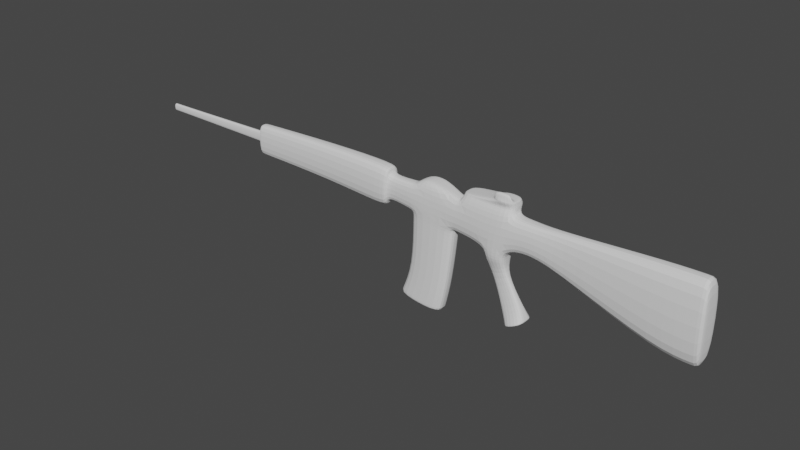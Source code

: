 # Source: rifleblockout.blend  (saved by Blender 3.0.42; exported with 4.5.12 LTS)
import bpy
from mathutils import Matrix  # noqa: F401  (used for matrix-valued properties, if any)

bpy.ops.wm.read_factory_settings(use_empty=True)
scene = bpy.context.scene
scene.name = 'Scene'

# ---- collections
col_collection = bpy.data.collections.new('Collection'); scene.collection.children.link(col_collection)

# ---- world
world_world = bpy.data.worlds.new('World'); scene.world = world_world
world_world.use_nodes = True; world_world.node_tree.nodes.clear()
_N = world_world.node_tree.nodes; _L = world_world.node_tree.links
n0 = _N.new('ShaderNodeOutputWorld'); n0.name = 'World Output'; n0.location = (300, 300)
n1 = _N.new('ShaderNodeBackground'); n1.name = 'Background'; n1.location = (10, 300)
n1.inputs[0].default_value = (0.05088, 0.05088, 0.05088, 1.0)
_L.new(n1.outputs[0], n0.inputs[0])
n0.is_active_output = True
world_world.color = (0.05088, 0.05088, 0.05088)
world_world.use_sun_shadow = False
world_world.sun_shadow_jitter_overblur = 0.0

# ---- meshes
me_cube_001 = bpy.data.meshes.new('Cube.001')
me_cube_001.from_pydata([(-0.03915, -0.08154, 0.1575), (-0.03915, -0.08154, 0.2228), (-0.03915, 0.08154, 0.1575), (-0.03915, 0.08154, 0.2228), (0.1239, -0.08154, 0.1575), (0.1239, -0.08154, 0.2228), (0.1239, 0.08154, 0.1575), (0.1239, 0.08154, 0.2228), (-0.08154, -0.08154, 0.4998), (-0.08154, 0.08154, 0.4998), (0.08154, -0.08154, 0.4998), (0.08154, 0.08154, 0.4998), (1.519, 0.07036, 0.2837), (1.519, -0.07036, 0.2837), (1.519, 0.07036, 0.5637), (1.519, -0.07036, 0.5637), (-0.5189, -0.05228, 0.1753), (-0.5189, 0.05228, 0.1753), (-0.5189, -0.05228, 0.4998), (-0.5189, 0.05228, 0.4998), (-0.03381, -0.02088, 0.05336), (-0.03381, 0.02088, 0.05336), (0.05754, -0.02088, 0.009058), (0.05754, 0.02088, 0.009058), (-0.1741, -0.0403, -0.1654), (-0.1741, 0.0403, -0.1654), (-0.02738, -0.0403, -0.2366), (-0.02738, 0.0403, -0.2366), (-0.2147, -0.08154, -0.2492), (-0.2147, 0.08154, -0.2492), (-0.06801, -0.08154, -0.3204), (-0.06801, 0.08154, -0.3204), (-0.2147, -0.08154, -0.2585), (-0.2147, 0.08154, -0.2585), (-0.06801, -0.08154, -0.3297), (-0.06801, 0.08154, -0.3297), (0.7537, 0.0599, 0.2833), (0.7537, -0.0599, 0.2833), (0.7304, -0.0599, 0.4956), (0.7304, 0.0599, 0.4956), (0.3905, -0.07238, 0.2484), (0.3562, -0.07238, 0.498), (0.3905, 0.07238, 0.2484), (0.3562, 0.07238, 0.498), (0.3708, -0.07306, 0.2465), (0.3359, -0.07306, 0.4981), (0.3708, 0.07306, 0.2465), (0.3359, 0.07306, 0.4981), (0.7804, 0.05898, 0.2859), (0.758, 0.05898, 0.4954), (0.7804, -0.05898, 0.2859), (0.758, -0.05898, 0.4954), (0.7537, 0.0599, 0.2457), (0.7537, -0.0599, 0.2457), (0.3905, -0.07238, 0.2108), (0.3905, 0.07238, 0.2108), (0.7577, 0.0599, -0.1653), (0.7577, -0.0599, -0.1653), (0.437, -0.07238, -0.2017), (0.437, 0.07238, -0.2017), (0.8554, 0.0599, -0.3891), (0.8554, -0.0599, -0.3891), (0.4922, -0.07238, -0.424), (0.4922, 0.07238, -0.424), (0.8575, 0.0599, -0.4108), (0.8575, -0.0599, -0.4108), (0.4943, -0.07238, -0.4457), (0.4943, 0.07238, -0.4457), (-1.184, -0.09757, -0.06892), (-1.184, 0.09757, -0.06892), (-1.184, -0.09757, 0.5365), (-1.184, 0.09757, 0.5365), (-1.446, -0.09757, -0.06892), (-1.446, 0.09757, -0.06892), (-1.446, -0.09757, 0.5365), (-1.446, 0.09757, 0.5365), (-1.483, -0.09757, -0.06892), (-1.483, 0.09757, -0.06892), (-1.483, -0.09757, 0.5365), (-1.483, 0.09757, 0.5365), (-0.3002, 0.06691, 0.4904), (-0.3002, -0.06691, 0.4904), (-0.2791, 0.06691, 0.2613), (-0.2791, -0.06691, 0.2613), (-0.1909, -0.07423, 0.4951), (-0.1909, 0.07423, 0.4951), (-0.1357, 0.07423, 0.2593), (-0.1357, -0.07423, 0.2593), (3.161, 0.01406, 0.3964), (3.161, -0.01406, 0.3964), (3.161, 0.01406, 0.4523), (3.161, -0.01406, 0.4523), (3.294, 0.01406, 0.3964), (3.294, -0.01406, 0.3964), (3.294, 0.01406, 0.4523), (3.294, -0.01406, 0.4523), (3.294, 0.01406, 0.3964), (3.294, -0.01406, 0.3964), (3.294, 0.01406, 0.4523), (3.294, -0.01406, 0.4523), (0.999, 0.08825, 0.2399), (0.9717, 0.08825, 0.5605), (0.999, -0.08825, 0.2399), (0.9717, -0.08825, 0.5605), (2.255, -0.05346, 0.5374), (2.255, 0.05346, 0.5374), (2.255, 0.05346, 0.294), (2.255, -0.05346, 0.294), (0.9858, -0.07198, 0.2691), (0.9634, -0.07198, 0.5303), (0.9858, 0.07198, 0.2691), (0.9634, 0.07198, 0.5303), (0.9712, -0.04743, 0.3132), (0.9563, -0.04743, 0.4852), (0.9712, 0.04743, 0.3132), (0.9563, 0.04743, 0.4852), (-0.089, -0.1222, 0.5513), (-0.089, 0.04091, 0.5513), (0.07409, 0.04091, 0.5513), (0.07409, -0.1222, 0.5513), (0.3285, -0.1137, 0.5496), (0.5612, 0.03175, 0.5495), (0.6776, 0.01927, 0.5471), (0.6776, -0.1005, 0.5471), (0.5612, -0.113, 0.5495), (0.3285, 0.03243, 0.5496), (-0.08362, -0.1023, 0.5851), (-0.08362, 0.06076, 0.5851), (0.07946, 0.06076, 0.5851), (0.07946, -0.1023, 0.5851), (0.3285, -0.1137, 0.5496), (0.3285, 0.03243, 0.5496), (-0.08362, -0.1023, 0.5992), (-0.08362, 0.06076, 0.5992), (0.07946, 0.06076, 0.5992), (0.07946, -0.1023, 0.5992), (-0.03915, -7.451e-09, 0.1575), (-0.03915, -7.451e-09, 0.2228), (0.1239, -7.451e-09, 0.1575), (0.1239, -7.451e-09, 0.2228), (-0.08154, 0.0, 0.4998), (1.519, 0.0, 0.2837), (1.519, 0.0, 0.5637), (-0.5189, 0.0, 0.1753), (-0.5189, 0.0, 0.4998), (-0.03381, -6.216e-09, 0.05336), (0.05754, -2.374e-08, 0.009058), (-0.1741, 2.676e-08, -0.1654), (-0.02738, 2.576e-09, -0.2366), (-0.2147, 2.98e-08, -0.2492), (-0.06801, 2.98e-08, -0.3204), (-0.2147, 2.98e-08, -0.2585), (-0.06801, 2.98e-08, -0.3297), (0.7304, 0.0, 0.4956), (0.7537, -3.725e-09, 0.2833), (0.3905, -7.451e-09, 0.2484), (0.3562, 0.0, 0.498), (0.3359, 0.0, 0.4981), (0.3708, -7.451e-09, 0.2465), (0.758, 0.0, 0.4954), (0.7804, -3.725e-09, 0.2859), (0.7537, -3.725e-09, 0.2457), (0.3905, -7.451e-09, 0.2108), (0.7577, -5.96e-08, -0.1653), (0.437, -8.196e-08, -0.2017), (0.8554, -1.229e-07, -0.3891), (0.4922, -1.267e-07, -0.424), (0.8575, -1.229e-07, -0.4108), (0.4943, -1.267e-07, -0.4457), (-1.184, -1.043e-07, -0.06892), (-1.184, -1.043e-07, 0.5365), (-1.446, -1.043e-07, -0.06892), (-1.446, -1.043e-07, 0.5365), (-1.483, -1.043e-07, -0.06892), (-1.483, -1.043e-07, 0.5365), (-0.2791, -7.451e-09, 0.2613), (-0.3002, 0.0, 0.4904), (-0.1909, 0.0, 0.4951), (-0.1357, -1.49e-08, 0.2593), (3.161, -5.328e-07, 0.3964), (3.161, -5.328e-07, 0.4523), (3.294, -5.765e-07, 0.3964), (3.294, -5.765e-07, 0.4523), (3.294, -5.765e-07, 0.3964), (3.294, -5.765e-07, 0.4523), (0.9717, 0.0, 0.5605), (0.999, 0.0, 0.2399), (2.255, -2.384e-07, 0.294), (2.255, -2.384e-07, 0.5374), (0.9858, -7.451e-09, 0.2691), (0.9634, 0.0, 0.5303), (0.9563, -3.725e-09, 0.4852), (0.9712, -7.451e-09, 0.3132), (-0.089, -0.04063, 0.5513), (0.6776, -0.04063, 0.5471), (0.5612, -0.04063, 0.5495), (0.3285, -0.04063, 0.5496), (-0.08362, -0.02078, 0.5851), (0.07946, -0.02078, 0.5851), (0.3285, -0.04063, 0.5496), (-0.08362, -0.02078, 0.5992), (0.07946, -0.02078, 0.5992), (-0.08362, -0.02078, 0.5992), (-0.08362, 0.06076, 0.5992), (0.07946, 0.06076, 0.5992), (0.07946, -0.02078, 0.5992), (-0.05905, 0.009244, 0.6506), (-0.05905, 0.04658, 0.6506), (0.05489, 0.04658, 0.6506), (0.05489, 0.009244, 0.6506), (0.06718, 0.03307, 0.6249), (-0.07134, 0.03307, 0.6249), (-0.07134, 0.04929, 0.6249), (0.06718, 0.04929, 0.6249), (2.255, -0.01836, 0.4703), (2.255, 0.01836, 0.4703), (2.255, 0.01836, 0.3867), (2.255, -0.01836, 0.3867), (2.255, -2.388e-07, 0.3867), (2.255, -2.388e-07, 0.4703), (2.255, 0.05346, 0.5374), (2.255, 0.05346, 0.294), (2.255, -0.05346, 0.294), (2.255, -0.05346, 0.5374), (2.255, -2.384e-07, 0.5374), (2.255, -2.384e-07, 0.294), (2.255, -0.01836, 0.4703), (2.255, -2.388e-07, 0.3867), (2.255, -2.388e-07, 0.4703), (2.255, 0.01836, 0.4703), (2.255, 0.01836, 0.3867), (2.255, -0.01836, 0.3867)], [], [(136, 137, 3, 2), (2, 3, 7, 6), (138, 139, 5, 4), (4, 5, 1, 0), (2, 6, 23, 21), (186, 100, 12, 141), (140, 8, 116, 193), (176, 80, 19, 144), (1, 5, 10, 8), (7, 3, 9, 11), (228, 226, 91, 180), (103, 102, 13, 15), (100, 101, 14, 12), (185, 103, 15, 142), (19, 17, 69, 71), (80, 82, 17, 19), (175, 83, 16, 143), (83, 81, 18, 16), (21, 23, 27, 25), (136, 2, 21, 145), (138, 4, 22, 146), (4, 0, 20, 22), (148, 26, 30, 150), (146, 22, 26, 148), (145, 21, 25, 147), (22, 20, 24, 26), (30, 28, 32, 34), (147, 25, 29, 149), (26, 24, 28, 30), (25, 27, 31, 29), (151, 152, 34, 32), (29, 31, 35, 33), (150, 30, 34, 152), (149, 29, 33, 151), (156, 41, 124, 195), (42, 43, 39, 36), (41, 40, 37, 38), (42, 36, 52, 55), (158, 46, 42, 155), (45, 44, 40, 41), (46, 47, 43, 42), (157, 45, 41, 156), (8, 10, 119, 116), (7, 11, 47, 46), (10, 5, 44, 45), (139, 7, 46, 158), (153, 38, 51, 159), (36, 39, 49, 48), (38, 37, 50, 51), (154, 36, 48, 160), (162, 55, 59, 164), (154, 37, 53, 161), (155, 42, 55, 162), (37, 40, 54, 53), (57, 58, 62, 61), (161, 53, 57, 163), (53, 54, 58, 57), (55, 52, 56, 59), (166, 63, 67, 168), (59, 56, 60, 63), (164, 59, 63, 166), (163, 57, 61, 165), (168, 67, 64, 167), (165, 61, 65, 167), (61, 62, 66, 65), (63, 60, 64, 67), (68, 70, 74, 72), (144, 19, 71, 170), (16, 18, 70, 68), (143, 16, 68, 169), (75, 73, 77, 79), (169, 68, 72, 171), (71, 69, 73, 75), (170, 71, 75, 172), (173, 76, 78, 174), (172, 75, 79, 174), (72, 74, 78, 76), (171, 72, 76, 173), (87, 84, 81, 83), (178, 87, 83, 175), (85, 86, 82, 80), (177, 85, 80, 176), (140, 9, 85, 177), (9, 3, 86, 85), (137, 1, 87, 178), (1, 8, 84, 87), (91, 89, 93, 95), (230, 229, 90, 88), (227, 230, 88, 179), (226, 231, 89, 91), (92, 94, 98, 96), (180, 91, 95, 182), (88, 90, 94, 92), (179, 88, 92, 181), (183, 96, 98, 184), (181, 92, 96, 183), (95, 93, 97, 99), (182, 95, 99, 184), (190, 109, 103, 185), (110, 111, 101, 100), (109, 108, 102, 103), (189, 110, 100, 186), (223, 222, 107, 104), (225, 221, 106, 187), (221, 220, 105, 106), (224, 223, 104, 188), (192, 114, 110, 189), (113, 112, 108, 109), (114, 115, 111, 110), (191, 113, 109, 190), (159, 51, 113, 191), (48, 49, 115, 114), (51, 50, 112, 113), (160, 48, 114, 192), (119, 120, 130, 129), (195, 124, 123, 194), (196, 125, 131, 199), (47, 11, 118, 125), (41, 38, 123, 124), (10, 45, 120, 119), (11, 9, 117, 118), (157, 47, 125, 196), (39, 43, 121, 122), (153, 39, 122, 194), (128, 127, 133, 134), (198, 129, 130, 199), (193, 116, 126, 197), (125, 118, 128, 131), (116, 119, 129, 126), (118, 117, 127, 128), (201, 200, 132, 135), (198, 128, 134, 201), (197, 126, 132, 200), (126, 129, 135, 132), (127, 197, 200, 133), (129, 198, 201, 135), (133, 200, 202, 203), (117, 193, 197, 127), (128, 198, 199, 131), (38, 153, 194, 123), (45, 157, 196, 120), (120, 196, 199, 130), (121, 195, 194, 122), (50, 160, 192, 112), (49, 159, 191, 115), (115, 191, 190, 111), (112, 192, 189, 108), (220, 224, 188, 105), (222, 225, 187, 107), (108, 189, 186, 102), (111, 190, 185, 101), (94, 182, 184, 98), (93, 181, 183, 97), (97, 183, 184, 99), (89, 179, 181, 93), (90, 180, 182, 94), (231, 227, 179, 89), (3, 137, 178, 86), (8, 140, 177, 84), (84, 177, 176, 81), (86, 178, 175, 82), (73, 171, 173, 77), (74, 172, 174, 78), (77, 173, 174, 79), (70, 170, 172, 74), (69, 169, 171, 73), (17, 143, 169, 69), (18, 144, 170, 70), (60, 165, 167, 64), (66, 168, 167, 65), (56, 163, 165, 60), (58, 164, 166, 62), (62, 166, 168, 66), (52, 161, 163, 56), (40, 155, 162, 54), (36, 154, 161, 52), (54, 162, 164, 58), (37, 154, 160, 50), (39, 153, 159, 49), (5, 139, 158, 44), (47, 157, 156, 43), (44, 158, 155, 40), (43, 156, 195, 121), (28, 149, 151, 32), (31, 150, 152, 35), (33, 35, 152, 151), (24, 147, 149, 28), (20, 145, 147, 24), (23, 146, 148, 27), (27, 148, 150, 31), (6, 138, 146, 23), (0, 136, 145, 20), (82, 175, 143, 17), (101, 185, 142, 14), (229, 228, 180, 90), (81, 176, 144, 18), (9, 140, 193, 117), (102, 186, 141, 13), (6, 7, 139, 138), (0, 1, 137, 136), (211, 210, 209, 206), (201, 134, 204, 205), (134, 133, 203, 204), (200, 201, 205, 202), (208, 207, 206, 209), (213, 212, 207, 208), (210, 213, 208, 209), (212, 211, 206, 207), (203, 202, 211, 212), (205, 204, 213, 210), (204, 203, 212, 213), (202, 205, 210, 211), (105, 188, 219, 215), (107, 187, 218, 217), (104, 107, 217, 214), (187, 106, 216, 218), (106, 105, 215, 216), (188, 104, 214, 219), (13, 141, 225, 222), (14, 142, 224, 220), (142, 15, 223, 224), (12, 14, 220, 221), (141, 12, 221, 225), (15, 13, 222, 223), (215, 219, 228, 229), (217, 218, 227, 231), (214, 217, 231, 226), (218, 216, 230, 227), (216, 215, 229, 230), (219, 214, 226, 228)])
_uv = me_cube_001.uv_layers.new(name='UVMap')
_uv.uv.foreach_set('vector', [0.375, 0.125, 0.625, 0.125, 0.625, 0.25, 0.375, 0.25, 0.375, 0.25, 0.625, 0.25, 0.625, 0.5, 0.375, 0.5, 0.375, 0.625, 0.625, 0.625, 0.625, 0.75, 0.375, 0.75, 0.375, 0.75, 0.625, 0.75, 0.625, 1.0, 0.375, 1.0, 0.375, 0.25, 0.375, 0.5, 0.375, 0.5, 0.375, 0.25, 0.625, 0.625, 0.625, 0.5, 0.625, 0.5, 0.625, 0.625, 0.875, 0.625, 0.875, 0.75, 0.875, 0.75, 0.875, 0.625, 0.875, 0.625, 0.875, 0.5, 0.875, 0.5, 0.875, 0.625, 0.625, 1.0, 0.625, 0.75, 0.625, 0.75, 0.625, 1.0, 0.625, 0.5, 0.625, 0.25, 0.625, 0.25, 0.625, 0.5, 0.625, 0.625, 0.625, 0.75, 0.625, 0.75, 0.625, 0.625, 0.625, 0.75, 0.625, 0.75, 0.625, 0.75, 0.625, 0.75, 0.625, 0.5, 0.625, 0.5, 0.625, 0.5, 0.625, 0.5, 0.625, 0.625, 0.625, 0.75, 0.625, 0.75, 0.625, 0.625, 0.625, 0.25, 0.625, 0.25, 0.625, 0.25, 0.625, 0.25, 0.625, 0.25, 0.625, 0.25, 0.625, 0.25, 0.625, 0.25, 0.625, 0.125, 0.625, 0.0, 0.625, 0.0, 0.625, 0.125, 0.625, 1.0, 0.625, 1.0, 0.625, 1.0, 0.625, 1.0, 0.375, 0.25, 0.375, 0.5, 0.375, 0.5, 0.375, 0.25, 0.375, 0.125, 0.375, 0.25, 0.375, 0.25, 0.375, 0.125, 0.375, 0.625, 0.375, 0.75, 0.375, 0.75, 0.375, 0.625, 0.375, 0.75, 0.375, 1.0, 0.375, 1.0, 0.375, 0.75, 0.375, 0.625, 0.375, 0.75, 0.375, 0.75, 0.375, 0.625, 0.375, 0.625, 0.375, 0.75, 0.375, 0.75, 0.375, 0.625, 0.375, 0.125, 0.375, 0.25, 0.375, 0.25, 0.375, 0.125, 0.375, 0.75, 0.375, 1.0, 0.375, 1.0, 0.375, 0.75, 0.375, 0.75, 0.375, 1.0, 0.375, 1.0, 0.375, 0.75, 0.375, 0.125, 0.375, 0.25, 0.375, 0.25, 0.375, 0.125, 0.375, 0.75, 0.375, 1.0, 0.375, 1.0, 0.375, 0.75, 0.375, 0.25, 0.375, 0.5, 0.375, 0.5, 0.375, 0.25, 0.125, 0.625, 0.375, 0.625, 0.375, 0.75, 0.125, 0.75, 0.375, 0.25, 0.375, 0.5, 0.375, 0.5, 0.375, 0.25, 0.375, 0.625, 0.375, 0.75, 0.375, 0.75, 0.375, 0.625, 0.375, 0.125, 0.375, 0.25, 0.375, 0.25, 0.375, 0.125, 0.625, 0.625, 0.625, 0.75, 0.625, 0.75, 0.625, 0.625, 0.625, 0.5, 0.625, 0.5, 0.625, 0.5, 0.625, 0.5, 0.625, 0.75, 0.625, 0.75, 0.625, 0.75, 0.625, 0.75, 0.625, 0.5, 0.625, 0.5, 0.625, 0.5, 0.625, 0.5, 0.625, 0.625, 0.625, 0.5, 0.625, 0.5, 0.625, 0.625, 0.625, 0.75, 0.625, 0.75, 0.625, 0.75, 0.625, 0.75, 0.625, 0.5, 0.625, 0.5, 0.625, 0.5, 0.625, 0.5, 0.625, 0.625, 0.625, 0.75, 0.625, 0.75, 0.625, 0.625, 0.625, 1.0, 0.625, 0.75, 0.625, 0.75, 0.625, 1.0, 0.625, 0.5, 0.625, 0.5, 0.625, 0.5, 0.625, 0.5, 0.625, 0.75, 0.625, 0.75, 0.625, 0.75, 0.625, 0.75, 0.625, 0.625, 0.625, 0.5, 0.625, 0.5, 0.625, 0.625, 0.625, 0.625, 0.625, 0.75, 0.625, 0.75, 0.625, 0.625, 0.625, 0.5, 0.625, 0.5, 0.625, 0.5, 0.625, 0.5, 0.625, 0.75, 0.625, 0.75, 0.625, 0.75, 0.625, 0.75, 0.625, 0.625, 0.625, 0.5, 0.625, 0.5, 0.625, 0.625, 0.625, 0.625, 0.625, 0.5, 0.625, 0.5, 0.625, 0.625, 0.625, 0.625, 0.625, 0.75, 0.625, 0.75, 0.625, 0.625, 0.625, 0.625, 0.625, 0.5, 0.625, 0.5, 0.625, 0.625, 0.625, 0.75, 0.625, 0.75, 0.625, 0.75, 0.625, 0.75, 0.625, 0.75, 0.625, 0.75, 0.625, 0.75, 0.625, 0.75, 0.625, 0.625, 0.625, 0.75, 0.625, 0.75, 0.625, 0.625, 0.625, 0.75, 0.625, 0.75, 0.625, 0.75, 0.625, 0.75, 0.625, 0.5, 0.625, 0.5, 0.625, 0.5, 0.625, 0.5, 0.625, 0.625, 0.625, 0.5, 0.625, 0.5, 0.625, 0.625, 0.625, 0.5, 0.625, 0.5, 0.625, 0.5, 0.625, 0.5, 0.625, 0.625, 0.625, 0.5, 0.625, 0.5, 0.625, 0.625, 0.625, 0.625, 0.625, 0.75, 0.625, 0.75, 0.625, 0.625, 0.625, 0.625, 0.625, 0.5, 0.625, 0.5, 0.625, 0.625, 0.625, 0.625, 0.625, 0.75, 0.625, 0.75, 0.625, 0.625, 0.625, 0.75, 0.625, 0.75, 0.625, 0.75, 0.625, 0.75, 0.625, 0.5, 0.625, 0.5, 0.625, 0.5, 0.625, 0.5, 0.625, 1.0, 0.625, 1.0, 0.625, 1.0, 0.625, 1.0, 0.875, 0.625, 0.875, 0.5, 0.875, 0.5, 0.875, 0.625, 0.625, 1.0, 0.625, 1.0, 0.625, 1.0, 0.625, 1.0, 0.625, 0.125, 0.625, 0.0, 0.625, 0.0, 0.625, 0.125, 0.625, 0.25, 0.625, 0.25, 0.625, 0.25, 0.625, 0.25, 0.625, 0.125, 0.625, 0.0, 0.625, 0.0, 0.625, 0.125, 0.625, 0.25, 0.625, 0.25, 0.625, 0.25, 0.625, 0.25, 0.875, 0.625, 0.875, 0.5, 0.875, 0.5, 0.875, 0.625, 0.625, 0.125, 0.625, 0.0, 0.625, 0.0, 0.625, 0.125, 0.875, 0.625, 0.875, 0.5, 0.875, 0.5, 0.875, 0.625, 0.625, 1.0, 0.625, 1.0, 0.625, 1.0, 0.625, 1.0, 0.625, 0.125, 0.625, 0.0, 0.625, 0.0, 0.625, 0.125, 0.625, 1.0, 0.625, 1.0, 0.625, 1.0, 0.625, 1.0, 0.625, 0.125, 0.625, 0.0, 0.625, 0.0, 0.625, 0.125, 0.625, 0.25, 0.625, 0.25, 0.625, 0.25, 0.625, 0.25, 0.875, 0.625, 0.875, 0.5, 0.875, 0.5, 0.875, 0.625, 0.875, 0.625, 0.875, 0.5, 0.875, 0.5, 0.875, 0.625, 0.625, 0.25, 0.625, 0.25, 0.625, 0.25, 0.625, 0.25, 0.625, 0.125, 0.625, 0.0, 0.625, 0.0, 0.625, 0.125, 0.625, 1.0, 0.625, 1.0, 0.625, 1.0, 0.625, 1.0, 0.625, 0.75, 0.625, 0.75, 0.625, 0.75, 0.625, 0.75, 0.625, 0.5, 0.625, 0.5, 0.625, 0.5, 0.625, 0.5, 0.625, 0.625, 0.625, 0.5, 0.625, 0.5, 0.625, 0.625, 0.625, 0.75, 0.625, 0.75, 0.625, 0.75, 0.625, 0.75, 0.625, 0.5, 0.625, 0.5, 0.625, 0.5, 0.625, 0.5, 0.625, 0.625, 0.625, 0.75, 0.625, 0.75, 0.625, 0.625, 0.625, 0.5, 0.625, 0.5, 0.625, 0.5, 0.625, 0.5, 0.625, 0.625, 0.625, 0.5, 0.625, 0.5, 0.625, 0.625, 0.625, 0.625, 0.625, 0.5, 0.625, 0.5, 0.625, 0.625, 0.625, 0.625, 0.625, 0.5, 0.625, 0.5, 0.625, 0.625, 0.625, 0.75, 0.625, 0.75, 0.625, 0.75, 0.625, 0.75, 0.625, 0.625, 0.625, 0.75, 0.625, 0.75, 0.625, 0.625, 0.625, 0.625, 0.625, 0.75, 0.625, 0.75, 0.625, 0.625, 0.625, 0.5, 0.625, 0.5, 0.625, 0.5, 0.625, 0.5, 0.625, 0.75, 0.625, 0.75, 0.625, 0.75, 0.625, 0.75, 0.625, 0.625, 0.625, 0.5, 0.625, 0.5, 0.625, 0.625, 0.625, 0.75, 0.625, 0.75, 0.625, 0.75, 0.625, 0.75, 0.625, 0.625, 0.625, 0.5, 0.625, 0.5, 0.625, 0.625, 0.625, 0.5, 0.625, 0.5, 0.625, 0.5, 0.625, 0.5, 0.625, 0.625, 0.625, 0.75, 0.625, 0.75, 0.625, 0.625, 0.625, 0.625, 0.625, 0.5, 0.625, 0.5, 0.625, 0.625, 0.625, 0.75, 0.625, 0.75, 0.625, 0.75, 0.625, 0.75, 0.625, 0.5, 0.625, 0.5, 0.625, 0.5, 0.625, 0.5, 0.625, 0.625, 0.625, 0.75, 0.625, 0.75, 0.625, 0.625, 0.625, 0.625, 0.625, 0.75, 0.625, 0.75, 0.625, 0.625, 0.625, 0.5, 0.625, 0.5, 0.625, 0.5, 0.625, 0.5, 0.625, 0.75, 0.625, 0.75, 0.625, 0.75, 0.625, 0.75, 0.625, 0.625, 0.625, 0.5, 0.625, 0.5, 0.625, 0.625, 0.625, 0.75, 0.625, 0.75, 0.625, 0.75, 0.625, 0.75, 0.625, 0.625, 0.625, 0.75, 0.625, 0.75, 0.625, 0.625, 0.625, 0.5, 0.625, 0.5, 0.625, 0.5, 0.625, 0.5, 0.625, 0.5, 0.625, 0.5, 0.625, 0.5, 0.625, 0.5, 0.625, 0.75, 0.625, 0.75, 0.625, 0.75, 0.625, 0.75, 0.625, 0.75, 0.625, 0.75, 0.625, 0.75, 0.625, 0.75, 0.625, 0.5, 0.625, 0.25, 0.625, 0.25, 0.625, 0.5, 0.625, 0.625, 0.625, 0.5, 0.625, 0.5, 0.625, 0.625, 0.625, 0.5, 0.625, 0.5, 0.625, 0.5, 0.625, 0.5, 0.625, 0.625, 0.625, 0.5, 0.625, 0.5, 0.625, 0.625, 0.625, 0.5, 0.625, 0.25, 0.625, 0.25, 0.625, 0.5, 0.625, 0.625, 0.625, 0.75, 0.625, 0.75, 0.625, 0.625, 0.875, 0.625, 0.875, 0.75, 0.875, 0.75, 0.875, 0.625, 0.625, 0.5, 0.625, 0.5, 0.625, 0.5, 0.625, 0.5, 0.625, 1.0, 0.625, 0.75, 0.625, 0.75, 0.625, 1.0, 0.625, 0.5, 0.625, 0.25, 0.625, 0.25, 0.625, 0.5, 0.625, 0.625, 0.875, 0.625, 0.875, 0.75, 0.625, 0.75, 0.625, 0.625, 0.625, 0.5, 0.625, 0.5, 0.625, 0.625, 0.875, 0.625, 0.875, 0.75, 0.875, 0.75, 0.875, 0.625, 0.625, 1.0, 0.625, 0.75, 0.625, 0.75, 0.625, 1.0, 0.875, 0.5, 0.875, 0.625, 0.875, 0.625, 0.875, 0.5, 0.625, 0.75, 0.625, 0.625, 0.625, 0.625, 0.625, 0.75, 0.875, 0.5, 0.875, 0.625, 0.875, 0.625, 0.875, 0.5, 0.875, 0.5, 0.875, 0.625, 0.875, 0.625, 0.875, 0.5, 0.625, 0.5, 0.625, 0.625, 0.625, 0.625, 0.625, 0.5, 0.625, 0.75, 0.625, 0.625, 0.625, 0.625, 0.625, 0.75, 0.625, 0.75, 0.625, 0.625, 0.625, 0.625, 0.625, 0.75, 0.625, 0.75, 0.625, 0.75, 0.625, 0.75, 0.625, 0.75, 0.625, 0.5, 0.625, 0.625, 0.625, 0.625, 0.625, 0.5, 0.625, 0.75, 0.625, 0.625, 0.625, 0.625, 0.625, 0.75, 0.625, 0.5, 0.625, 0.625, 0.625, 0.625, 0.625, 0.5, 0.625, 0.5, 0.625, 0.625, 0.625, 0.625, 0.625, 0.5, 0.625, 0.75, 0.625, 0.625, 0.625, 0.625, 0.625, 0.75, 0.625, 0.5, 0.625, 0.625, 0.625, 0.625, 0.625, 0.5, 0.625, 0.75, 0.625, 0.625, 0.625, 0.625, 0.625, 0.75, 0.625, 0.75, 0.625, 0.625, 0.625, 0.625, 0.625, 0.75, 0.625, 0.5, 0.625, 0.625, 0.625, 0.625, 0.625, 0.5, 0.625, 0.5, 0.625, 0.625, 0.625, 0.625, 0.625, 0.5, 0.625, 0.75, 0.625, 0.625, 0.625, 0.625, 0.625, 0.75, 0.625, 0.75, 0.625, 0.625, 0.625, 0.625, 0.625, 0.75, 0.625, 0.75, 0.625, 0.625, 0.625, 0.625, 0.625, 0.75, 0.625, 0.5, 0.625, 0.625, 0.625, 0.625, 0.625, 0.5, 0.625, 0.75, 0.625, 0.625, 0.625, 0.625, 0.625, 0.75, 0.625, 0.25, 0.625, 0.125, 0.625, 0.125, 0.625, 0.25, 0.875, 0.75, 0.875, 0.625, 0.875, 0.625, 0.875, 0.75, 0.875, 0.75, 0.875, 0.625, 0.875, 0.625, 0.875, 0.75, 0.625, 0.25, 0.625, 0.125, 0.625, 0.125, 0.625, 0.25, 0.625, 0.25, 0.625, 0.125, 0.625, 0.125, 0.625, 0.25, 0.875, 0.75, 0.875, 0.625, 0.875, 0.625, 0.875, 0.75, 0.625, 0.25, 0.625, 0.125, 0.625, 0.125, 0.625, 0.25, 0.875, 0.75, 0.875, 0.625, 0.875, 0.625, 0.875, 0.75, 0.625, 0.25, 0.625, 0.125, 0.625, 0.125, 0.625, 0.25, 0.625, 0.25, 0.625, 0.125, 0.625, 0.125, 0.625, 0.25, 0.875, 0.75, 0.875, 0.625, 0.875, 0.625, 0.875, 0.75, 0.625, 0.5, 0.625, 0.625, 0.625, 0.625, 0.625, 0.5, 0.625, 0.75, 0.625, 0.625, 0.625, 0.625, 0.625, 0.75, 0.625, 0.5, 0.625, 0.625, 0.625, 0.625, 0.625, 0.5, 0.625, 0.75, 0.625, 0.625, 0.625, 0.625, 0.625, 0.75, 0.625, 0.75, 0.625, 0.625, 0.625, 0.625, 0.625, 0.75, 0.625, 0.5, 0.625, 0.625, 0.625, 0.625, 0.625, 0.5, 0.625, 0.75, 0.625, 0.625, 0.625, 0.625, 0.625, 0.75, 0.625, 0.5, 0.625, 0.625, 0.625, 0.625, 0.625, 0.5, 0.625, 0.75, 0.625, 0.625, 0.625, 0.625, 0.625, 0.75, 0.625, 0.75, 0.625, 0.625, 0.625, 0.625, 0.625, 0.75, 0.625, 0.5, 0.625, 0.625, 0.625, 0.625, 0.625, 0.5, 0.625, 0.75, 0.625, 0.625, 0.625, 0.625, 0.625, 0.75, 0.625, 0.5, 0.625, 0.625, 0.625, 0.625, 0.625, 0.5, 0.625, 0.75, 0.625, 0.625, 0.625, 0.625, 0.625, 0.75, 0.625, 0.5, 0.625, 0.625, 0.625, 0.625, 0.625, 0.5, 0.375, 0.0, 0.375, 0.125, 0.375, 0.125, 0.375, 0.0, 0.375, 0.5, 0.375, 0.625, 0.375, 0.625, 0.375, 0.5, 0.125, 0.5, 0.375, 0.5, 0.375, 0.625, 0.125, 0.625, 0.375, 0.0, 0.375, 0.125, 0.375, 0.125, 0.375, 0.0, 0.375, 0.0, 0.375, 0.125, 0.375, 0.125, 0.375, 0.0, 0.375, 0.5, 0.375, 0.625, 0.375, 0.625, 0.375, 0.5, 0.375, 0.5, 0.375, 0.625, 0.375, 0.625, 0.375, 0.5, 0.375, 0.5, 0.375, 0.625, 0.375, 0.625, 0.375, 0.5, 0.375, 0.0, 0.375, 0.125, 0.375, 0.125, 0.375, 0.0, 0.625, 0.25, 0.625, 0.125, 0.625, 0.125, 0.625, 0.25, 0.625, 0.5, 0.625, 0.625, 0.625, 0.625, 0.625, 0.5, 0.625, 0.5, 0.625, 0.625, 0.625, 0.625, 0.625, 0.5, 0.875, 0.75, 0.875, 0.625, 0.875, 0.625, 0.875, 0.75, 0.875, 0.5, 0.875, 0.625, 0.875, 0.625, 0.875, 0.5, 0.625, 0.75, 0.625, 0.625, 0.625, 0.625, 0.625, 0.75, 0.375, 0.5, 0.625, 0.5, 0.625, 0.625, 0.375, 0.625, 0.375, 0.0, 0.625, 0.0, 0.625, 0.125, 0.375, 0.125, 0.875, 0.625, 0.625, 0.625, 0.625, 0.625, 0.875, 0.625, 0.625, 0.625, 0.625, 0.5, 0.625, 0.5, 0.625, 0.625, 0.625, 0.5, 0.625, 0.25, 0.625, 0.25, 0.625, 0.5, 0.875, 0.625, 0.625, 0.625, 0.625, 0.625, 0.875, 0.625, 0.625, 0.5, 0.875, 0.5, 0.875, 0.625, 0.625, 0.625, 0.625, 0.5, 0.625, 0.25, 0.625, 0.25, 0.625, 0.5, 0.625, 0.625, 0.625, 0.5, 0.625, 0.5, 0.625, 0.625, 0.875, 0.5, 0.875, 0.625, 0.875, 0.625, 0.875, 0.5, 0.875, 0.5, 0.875, 0.625, 0.875, 0.625, 0.875, 0.5, 0.625, 0.625, 0.625, 0.5, 0.625, 0.5, 0.625, 0.625, 0.625, 0.5, 0.625, 0.25, 0.625, 0.25, 0.625, 0.5, 0.875, 0.625, 0.625, 0.625, 0.625, 0.625, 0.875, 0.625, 0.625, 0.5, 0.625, 0.625, 0.625, 0.625, 0.625, 0.5, 0.625, 0.75, 0.625, 0.625, 0.625, 0.625, 0.625, 0.75, 0.625, 0.75, 0.625, 0.75, 0.625, 0.75, 0.625, 0.75, 0.625, 0.625, 0.625, 0.5, 0.625, 0.5, 0.625, 0.625, 0.625, 0.5, 0.625, 0.5, 0.625, 0.5, 0.625, 0.5, 0.625, 0.625, 0.625, 0.75, 0.625, 0.75, 0.625, 0.625, 0.625, 0.75, 0.625, 0.625, 0.625, 0.625, 0.625, 0.75, 0.625, 0.5, 0.625, 0.625, 0.625, 0.625, 0.625, 0.5, 0.625, 0.625, 0.625, 0.75, 0.625, 0.75, 0.625, 0.625, 0.625, 0.5, 0.625, 0.5, 0.625, 0.5, 0.625, 0.5, 0.625, 0.625, 0.625, 0.5, 0.625, 0.5, 0.625, 0.625, 0.625, 0.75, 0.625, 0.75, 0.625, 0.75, 0.625, 0.75, 0.625, 0.5, 0.625, 0.625, 0.625, 0.625, 0.625, 0.5, 0.625, 0.75, 0.625, 0.625, 0.625, 0.625, 0.625, 0.75, 0.625, 0.75, 0.625, 0.75, 0.625, 0.75, 0.625, 0.75, 0.625, 0.625, 0.625, 0.5, 0.625, 0.5, 0.625, 0.625, 0.625, 0.5, 0.625, 0.5, 0.625, 0.5, 0.625, 0.5, 0.625, 0.625, 0.625, 0.75, 0.625, 0.75, 0.625, 0.625])
me_cube_001.use_remesh_fix_poles = True
me_cube_001.use_remesh_preserve_attributes = False
me_cube_001.update()

# ---- objects
ob_cube = bpy.data.objects.new('Cube', me_cube_001)
ob_empty = bpy.data.objects.new('Empty', None)

# ---- transforms, parenting, visibility, modifiers, constraints
ob_cube.location = (0.0, 0.0, 0.0)
ob_cube.rotation_euler = (0.0, -0.0, 3.142)
_m = ob_cube.modifiers.new('Subdivision', 'SUBSURF')
ob_empty.location = (-0.9138, -1.769e-08, 0.1316)
ob_empty.rotation_euler = (1.571, -0.0, 0.0)
ob_empty.empty_display_type = 'IMAGE'
ob_empty.empty_display_size = 5.0

# ---- collection membership
col_collection.objects.link(ob_cube)
col_collection.objects.link(ob_empty)

# ---- scene / render settings (as saved in the file)
scene.frame_start = 1; scene.frame_end = 250; scene.frame_set(1)
scene.render.engine = 'BLENDER_EEVEE_NEXT'
scene.cycles.sampling_pattern = 'TABULATED_SOBOL'
scene.cycles.use_light_tree = False
scene.view_settings.view_transform = 'Filmic'
bpy.context.view_layer.update()

# ---- added for rendering (the .blend has no active camera and no usable light): camera, sun
cam_auto = bpy.data.cameras.new('AutoCamera')
cam_auto.lens = 50.0
cam_auto.sensor_width = 36.0
cam_auto.clip_end = 1000.0
ob_auto_camera = bpy.data.objects.new('AutoCamera', cam_auto)
scene.collection.objects.link(ob_auto_camera)
ob_auto_camera.location = (3.63411, -5.43483, 3.73388)
ob_auto_camera.rotation_euler = (1.09748, -7.21219e-08, 0.694738)
scene.camera = ob_auto_camera
light_auto_sun = bpy.data.lights.new('AutoSun', 'SUN')
light_auto_sun.energy = 3.0
light_auto_sun.angle = 0.0523599
ob_auto_sun = bpy.data.objects.new('AutoSun', light_auto_sun)
scene.collection.objects.link(ob_auto_sun)
ob_auto_sun.rotation_euler = (0.872665, 0.174533, 0.523599)
bpy.context.view_layer.update()
